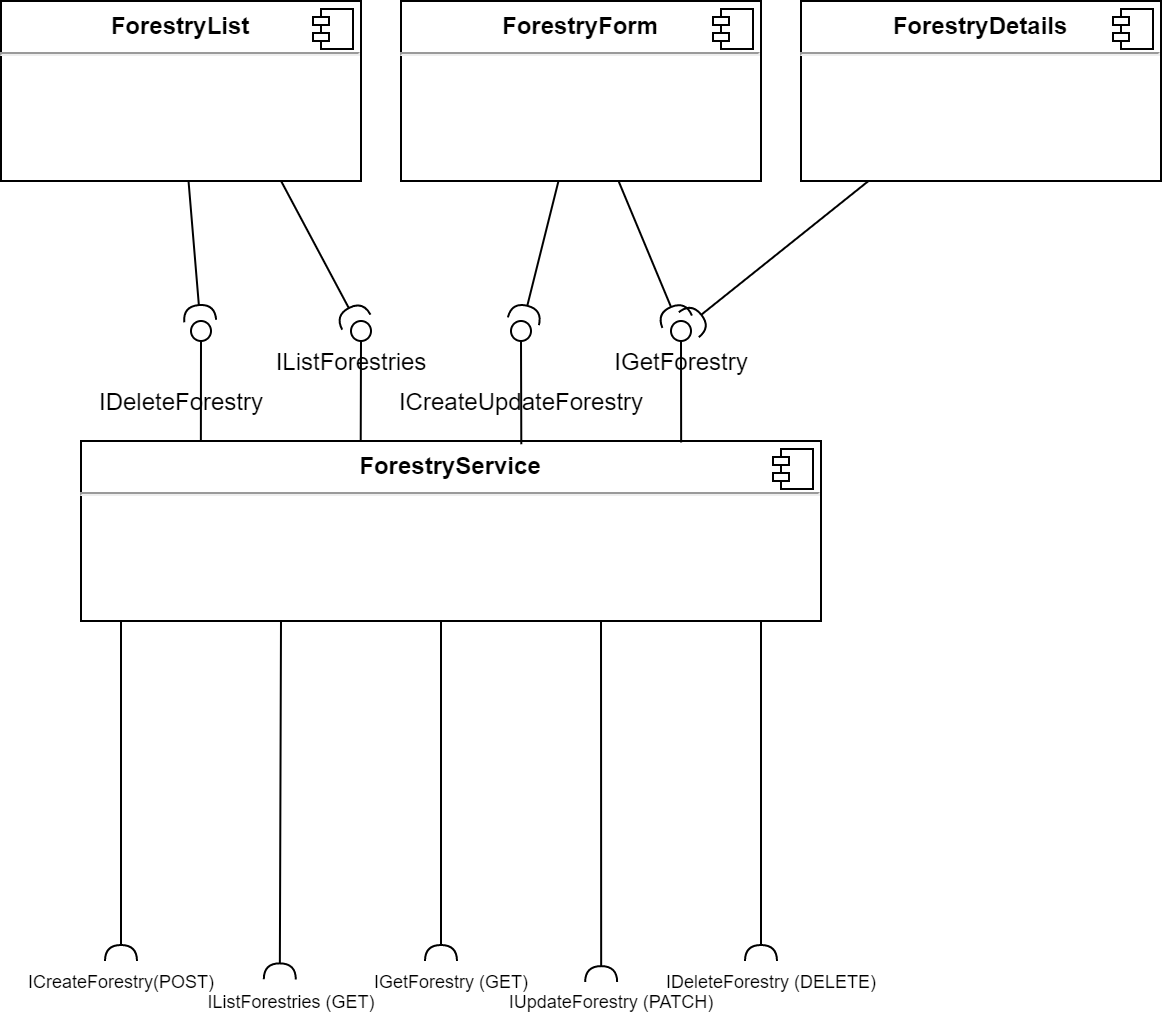

The diagram above was exported from draw.io. Its source (the exported page's mxGraphModel, read from the mxfile embedded in the PNG):
<mxGraphModel dx="1069" dy="576" grid="1" gridSize="10" guides="1" tooltips="1" connect="1" arrows="1" fold="1" page="1" pageScale="1" pageWidth="827" pageHeight="1169" math="0" shadow="0">
  <root>
    <mxCell id="0" />
    <mxCell id="1" parent="0" />
    <mxCell id="Sf2jfkzIaQSxqPAxFzpM-1" value="&lt;p style=&quot;margin: 0px ; margin-top: 6px ; text-align: center&quot;&gt;&lt;b&gt;ForestryService&lt;/b&gt;&lt;/p&gt;&lt;hr&gt;&lt;p style=&quot;margin: 0px ; margin-left: 8px&quot;&gt;&lt;br&gt;&lt;/p&gt;" style="align=left;overflow=fill;html=1;dropTarget=0;" vertex="1" parent="1">
      <mxGeometry x="140" y="260" width="370" height="90" as="geometry" />
    </mxCell>
    <mxCell id="Sf2jfkzIaQSxqPAxFzpM-2" value="" style="shape=component;jettyWidth=8;jettyHeight=4;" vertex="1" parent="Sf2jfkzIaQSxqPAxFzpM-1">
      <mxGeometry x="1" width="20" height="20" relative="1" as="geometry">
        <mxPoint x="-24" y="4" as="offset" />
      </mxGeometry>
    </mxCell>
    <mxCell id="MWUDND479aplqq264DKg-2" value="" style="rounded=0;orthogonalLoop=1;jettySize=auto;html=1;endArrow=halfCircle;endFill=0;endSize=6;strokeWidth=1;sketch=0;" edge="1" parent="1">
      <mxGeometry relative="1" as="geometry">
        <mxPoint x="160" y="350" as="sourcePoint" />
        <mxPoint x="160" y="520" as="targetPoint" />
      </mxGeometry>
    </mxCell>
    <mxCell id="Sf2jfkzIaQSxqPAxFzpM-3" value="&lt;p style=&quot;margin: 0px ; margin-top: 6px ; text-align: center&quot;&gt;&lt;b&gt;ForestryList&lt;/b&gt;&lt;/p&gt;&lt;hr&gt;&lt;p style=&quot;margin: 0px ; margin-left: 8px&quot;&gt;&lt;br&gt;&lt;/p&gt;" style="align=left;overflow=fill;html=1;dropTarget=0;" vertex="1" parent="1">
      <mxGeometry x="100" y="40" width="180" height="90" as="geometry" />
    </mxCell>
    <mxCell id="Sf2jfkzIaQSxqPAxFzpM-4" value="" style="shape=component;jettyWidth=8;jettyHeight=4;" vertex="1" parent="Sf2jfkzIaQSxqPAxFzpM-3">
      <mxGeometry x="1" width="20" height="20" relative="1" as="geometry">
        <mxPoint x="-24" y="4" as="offset" />
      </mxGeometry>
    </mxCell>
    <mxCell id="MWUDND479aplqq264DKg-4" value="" style="rounded=0;orthogonalLoop=1;jettySize=auto;html=1;endArrow=halfCircle;endFill=0;endSize=6;strokeWidth=1;sketch=0;entryX=0.444;entryY=-0.041;entryDx=0;entryDy=0;entryPerimeter=0;" edge="1" parent="1" target="MWUDND479aplqq264DKg-9">
      <mxGeometry relative="1" as="geometry">
        <mxPoint x="240" y="350" as="sourcePoint" />
        <mxPoint x="240" y="520" as="targetPoint" />
      </mxGeometry>
    </mxCell>
    <mxCell id="Sf2jfkzIaQSxqPAxFzpM-5" value="&lt;p style=&quot;margin: 0px ; margin-top: 6px ; text-align: center&quot;&gt;&lt;b&gt;ForestryForm&lt;/b&gt;&lt;/p&gt;&lt;hr&gt;&lt;p style=&quot;margin: 0px ; margin-left: 8px&quot;&gt;&lt;br&gt;&lt;/p&gt;" style="align=left;overflow=fill;html=1;dropTarget=0;" vertex="1" parent="1">
      <mxGeometry x="300" y="40" width="180" height="90" as="geometry" />
    </mxCell>
    <mxCell id="Sf2jfkzIaQSxqPAxFzpM-6" value="" style="shape=component;jettyWidth=8;jettyHeight=4;" vertex="1" parent="Sf2jfkzIaQSxqPAxFzpM-5">
      <mxGeometry x="1" width="20" height="20" relative="1" as="geometry">
        <mxPoint x="-24" y="4" as="offset" />
      </mxGeometry>
    </mxCell>
    <mxCell id="MWUDND479aplqq264DKg-5" value="" style="rounded=0;orthogonalLoop=1;jettySize=auto;html=1;endArrow=halfCircle;endFill=0;endSize=6;strokeWidth=1;sketch=0;" edge="1" parent="1">
      <mxGeometry relative="1" as="geometry">
        <mxPoint x="320" y="350" as="sourcePoint" />
        <mxPoint x="320" y="520" as="targetPoint" />
      </mxGeometry>
    </mxCell>
    <mxCell id="MWUDND479aplqq264DKg-6" value="" style="rounded=0;orthogonalLoop=1;jettySize=auto;html=1;endArrow=halfCircle;endFill=0;endSize=6;strokeWidth=1;sketch=0;entryX=0.459;entryY=0.028;entryDx=0;entryDy=0;entryPerimeter=0;" edge="1" parent="1" target="MWUDND479aplqq264DKg-11">
      <mxGeometry relative="1" as="geometry">
        <mxPoint x="400" y="350" as="sourcePoint" />
        <mxPoint x="400" y="520" as="targetPoint" />
      </mxGeometry>
    </mxCell>
    <mxCell id="MWUDND479aplqq264DKg-7" value="" style="rounded=0;orthogonalLoop=1;jettySize=auto;html=1;endArrow=halfCircle;endFill=0;endSize=6;strokeWidth=1;sketch=0;" edge="1" parent="1">
      <mxGeometry relative="1" as="geometry">
        <mxPoint x="480" y="350" as="sourcePoint" />
        <mxPoint x="480" y="520" as="targetPoint" />
      </mxGeometry>
    </mxCell>
    <mxCell id="MWUDND479aplqq264DKg-8" value="ICreateForestry(POST)" style="text;html=1;align=center;verticalAlign=middle;resizable=0;points=[];autosize=1;strokeColor=none;fillColor=none;fontSize=9;" vertex="1" parent="1">
      <mxGeometry x="105" y="520" width="110" height="20" as="geometry" />
    </mxCell>
    <mxCell id="MWUDND479aplqq264DKg-9" value="IListForestries (GET)" style="text;html=1;align=center;verticalAlign=middle;resizable=0;points=[];autosize=1;strokeColor=none;fillColor=none;fontSize=9;" vertex="1" parent="1">
      <mxGeometry x="195" y="530" width="100" height="20" as="geometry" />
    </mxCell>
    <mxCell id="MWUDND479aplqq264DKg-10" value="IGetForestry (GET)" style="text;html=1;align=center;verticalAlign=middle;resizable=0;points=[];autosize=1;strokeColor=none;fillColor=none;fontSize=9;" vertex="1" parent="1">
      <mxGeometry x="275" y="520" width="100" height="20" as="geometry" />
    </mxCell>
    <mxCell id="MWUDND479aplqq264DKg-11" value="IUpdateForestry (PATCH)" style="text;html=1;align=center;verticalAlign=middle;resizable=0;points=[];autosize=1;strokeColor=none;fillColor=none;fontSize=9;" vertex="1" parent="1">
      <mxGeometry x="345" y="530" width="120" height="20" as="geometry" />
    </mxCell>
    <mxCell id="MWUDND479aplqq264DKg-12" value="IDeleteForestry (DELETE)" style="text;html=1;align=center;verticalAlign=middle;resizable=0;points=[];autosize=1;strokeColor=none;fillColor=none;fontSize=9;" vertex="1" parent="1">
      <mxGeometry x="420" y="520" width="130" height="20" as="geometry" />
    </mxCell>
    <mxCell id="Sf2jfkzIaQSxqPAxFzpM-7" value="&lt;p style=&quot;margin: 0px ; margin-top: 6px ; text-align: center&quot;&gt;&lt;b&gt;ForestryDetails&lt;/b&gt;&lt;/p&gt;&lt;hr&gt;&lt;p style=&quot;margin: 0px ; margin-left: 8px&quot;&gt;&lt;br&gt;&lt;/p&gt;" style="align=left;overflow=fill;html=1;dropTarget=0;" vertex="1" parent="1">
      <mxGeometry x="500" y="40" width="180" height="90" as="geometry" />
    </mxCell>
    <mxCell id="Sf2jfkzIaQSxqPAxFzpM-8" value="" style="shape=component;jettyWidth=8;jettyHeight=4;" vertex="1" parent="Sf2jfkzIaQSxqPAxFzpM-7">
      <mxGeometry x="1" width="20" height="20" relative="1" as="geometry">
        <mxPoint x="-24" y="4" as="offset" />
      </mxGeometry>
    </mxCell>
    <mxCell id="Sf2jfkzIaQSxqPAxFzpM-19" value="" style="rounded=0;orthogonalLoop=1;jettySize=auto;html=1;endArrow=none;endFill=0;sketch=0;sourcePerimeterSpacing=0;targetPerimeterSpacing=0;exitX=0.811;exitY=0.008;exitDx=0;exitDy=0;exitPerimeter=0;" edge="1" target="Sf2jfkzIaQSxqPAxFzpM-21" parent="1" source="Sf2jfkzIaQSxqPAxFzpM-1">
      <mxGeometry relative="1" as="geometry">
        <mxPoint x="520" y="225" as="sourcePoint" />
      </mxGeometry>
    </mxCell>
    <mxCell id="Sf2jfkzIaQSxqPAxFzpM-21" value="" style="ellipse;whiteSpace=wrap;html=1;align=center;aspect=fixed;resizable=0;points=[];outlineConnect=0;sketch=0;" vertex="1" parent="1">
      <mxGeometry x="435" y="200" width="10" height="10" as="geometry" />
    </mxCell>
    <mxCell id="Sf2jfkzIaQSxqPAxFzpM-27" value="IGetForestry" style="text;html=1;align=center;verticalAlign=middle;resizable=0;points=[];autosize=1;strokeColor=none;fillColor=none;" vertex="1" parent="1">
      <mxGeometry x="400" y="210" width="80" height="20" as="geometry" />
    </mxCell>
    <mxCell id="Sf2jfkzIaQSxqPAxFzpM-28" value="" style="rounded=0;orthogonalLoop=1;jettySize=auto;html=1;endArrow=none;endFill=0;sketch=0;sourcePerimeterSpacing=0;targetPerimeterSpacing=0;exitX=0.378;exitY=0.003;exitDx=0;exitDy=0;exitPerimeter=0;" edge="1" target="Sf2jfkzIaQSxqPAxFzpM-30" parent="1" source="Sf2jfkzIaQSxqPAxFzpM-1">
      <mxGeometry relative="1" as="geometry">
        <mxPoint x="240" y="260" as="sourcePoint" />
      </mxGeometry>
    </mxCell>
    <mxCell id="Sf2jfkzIaQSxqPAxFzpM-30" value="" style="ellipse;whiteSpace=wrap;html=1;align=center;aspect=fixed;resizable=0;points=[];outlineConnect=0;sketch=0;" vertex="1" parent="1">
      <mxGeometry x="275" y="200" width="10" height="10" as="geometry" />
    </mxCell>
    <mxCell id="Sf2jfkzIaQSxqPAxFzpM-33" value="" style="rounded=0;orthogonalLoop=1;jettySize=auto;html=1;endArrow=none;endFill=0;sketch=0;sourcePerimeterSpacing=0;targetPerimeterSpacing=0;exitX=0.595;exitY=0.018;exitDx=0;exitDy=0;exitPerimeter=0;" edge="1" target="Sf2jfkzIaQSxqPAxFzpM-35" parent="1" source="Sf2jfkzIaQSxqPAxFzpM-1">
      <mxGeometry relative="1" as="geometry">
        <mxPoint x="360" y="260" as="sourcePoint" />
      </mxGeometry>
    </mxCell>
    <mxCell id="Sf2jfkzIaQSxqPAxFzpM-35" value="" style="ellipse;whiteSpace=wrap;html=1;align=center;aspect=fixed;resizable=0;points=[];outlineConnect=0;sketch=0;" vertex="1" parent="1">
      <mxGeometry x="355" y="200" width="10" height="10" as="geometry" />
    </mxCell>
    <mxCell id="Sf2jfkzIaQSxqPAxFzpM-36" value="ICreateUpdateForestry" style="text;html=1;align=center;verticalAlign=middle;resizable=0;points=[];autosize=1;strokeColor=none;fillColor=none;" vertex="1" parent="1">
      <mxGeometry x="290" y="230" width="140" height="20" as="geometry" />
    </mxCell>
    <mxCell id="Sf2jfkzIaQSxqPAxFzpM-37" value="IListForestries" style="text;html=1;align=center;verticalAlign=middle;resizable=0;points=[];autosize=1;strokeColor=none;fillColor=none;" vertex="1" parent="1">
      <mxGeometry x="230" y="210" width="90" height="20" as="geometry" />
    </mxCell>
    <mxCell id="Sf2jfkzIaQSxqPAxFzpM-42" value="" style="rounded=0;orthogonalLoop=1;jettySize=auto;html=1;endArrow=halfCircle;endFill=0;endSize=6;strokeWidth=1;sketch=0;exitX=0.778;exitY=1;exitDx=0;exitDy=0;exitPerimeter=0;" edge="1" target="Sf2jfkzIaQSxqPAxFzpM-30" parent="1" source="Sf2jfkzIaQSxqPAxFzpM-3">
      <mxGeometry relative="1" as="geometry">
        <mxPoint x="100" y="215" as="sourcePoint" />
        <mxPoint x="80" y="215" as="targetPoint" />
      </mxGeometry>
    </mxCell>
    <mxCell id="Sf2jfkzIaQSxqPAxFzpM-44" value="" style="rounded=0;orthogonalLoop=1;jettySize=auto;html=1;endArrow=none;endFill=0;sketch=0;sourcePerimeterSpacing=0;targetPerimeterSpacing=0;exitX=0.162;exitY=-0.003;exitDx=0;exitDy=0;exitPerimeter=0;" edge="1" target="Sf2jfkzIaQSxqPAxFzpM-46" parent="1" source="Sf2jfkzIaQSxqPAxFzpM-1">
      <mxGeometry relative="1" as="geometry">
        <mxPoint x="110" y="215" as="sourcePoint" />
      </mxGeometry>
    </mxCell>
    <mxCell id="Sf2jfkzIaQSxqPAxFzpM-46" value="" style="ellipse;whiteSpace=wrap;html=1;align=center;aspect=fixed;resizable=0;points=[];outlineConnect=0;sketch=0;" vertex="1" parent="1">
      <mxGeometry x="195" y="200" width="10" height="10" as="geometry" />
    </mxCell>
    <mxCell id="Sf2jfkzIaQSxqPAxFzpM-48" value="IDeleteForestry" style="text;html=1;align=center;verticalAlign=middle;resizable=0;points=[];autosize=1;strokeColor=none;fillColor=none;" vertex="1" parent="1">
      <mxGeometry x="140" y="230" width="100" height="20" as="geometry" />
    </mxCell>
    <mxCell id="Sf2jfkzIaQSxqPAxFzpM-49" value="" style="rounded=0;orthogonalLoop=1;jettySize=auto;html=1;endArrow=halfCircle;endFill=0;endSize=6;strokeWidth=1;sketch=0;" edge="1" parent="1" source="Sf2jfkzIaQSxqPAxFzpM-3" target="Sf2jfkzIaQSxqPAxFzpM-46">
      <mxGeometry relative="1" as="geometry">
        <mxPoint x="200" y="140" as="sourcePoint" />
        <mxPoint x="286.15404813469354" y="211.80490152728385" as="targetPoint" />
      </mxGeometry>
    </mxCell>
    <mxCell id="Sf2jfkzIaQSxqPAxFzpM-50" value="" style="rounded=0;orthogonalLoop=1;jettySize=auto;html=1;endArrow=halfCircle;endFill=0;endSize=6;strokeWidth=1;sketch=0;" edge="1" parent="1" source="Sf2jfkzIaQSxqPAxFzpM-5" target="Sf2jfkzIaQSxqPAxFzpM-35">
      <mxGeometry relative="1" as="geometry">
        <mxPoint x="250.03999999999996" y="140" as="sourcePoint" />
        <mxPoint x="287.66620690220543" y="210.5780762357573" as="targetPoint" />
      </mxGeometry>
    </mxCell>
    <mxCell id="Sf2jfkzIaQSxqPAxFzpM-51" value="" style="rounded=0;orthogonalLoop=1;jettySize=auto;html=1;endArrow=halfCircle;endFill=0;endSize=6;strokeWidth=1;sketch=0;" edge="1" parent="1" source="Sf2jfkzIaQSxqPAxFzpM-7" target="Sf2jfkzIaQSxqPAxFzpM-21">
      <mxGeometry relative="1" as="geometry">
        <mxPoint x="260.03999999999996" y="150" as="sourcePoint" />
        <mxPoint x="297.66620690220543" y="220.5780762357573" as="targetPoint" />
      </mxGeometry>
    </mxCell>
    <mxCell id="Sf2jfkzIaQSxqPAxFzpM-52" value="" style="rounded=0;orthogonalLoop=1;jettySize=auto;html=1;endArrow=halfCircle;endFill=0;endSize=6;strokeWidth=1;sketch=0;" edge="1" parent="1" source="Sf2jfkzIaQSxqPAxFzpM-5" target="Sf2jfkzIaQSxqPAxFzpM-21">
      <mxGeometry relative="1" as="geometry">
        <mxPoint x="388.74454892684435" y="140" as="sourcePoint" />
        <mxPoint x="371.1995459582672" y="210.14602333166317" as="targetPoint" />
      </mxGeometry>
    </mxCell>
  </root>
</mxGraphModel>